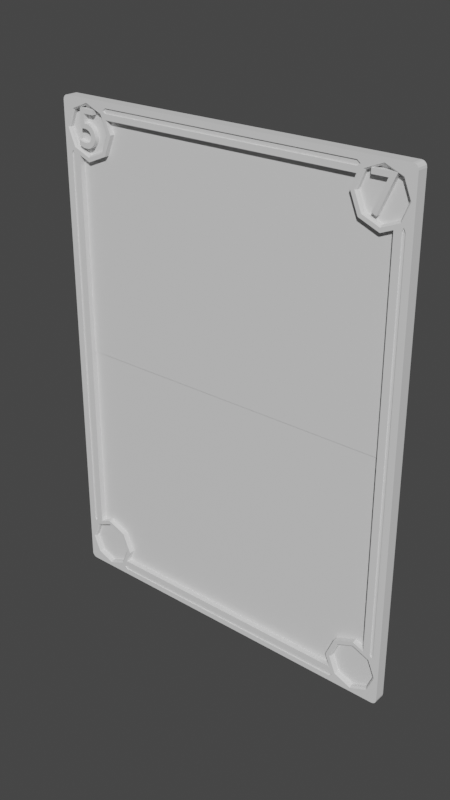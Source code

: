 # Source: Template.blend  (saved by Blender 3.3.6; exported with 4.5.12 LTS)
import bpy
from mathutils import Matrix  # noqa: F401  (used for matrix-valued properties, if any)

bpy.ops.wm.read_factory_settings(use_empty=True)
scene = bpy.context.scene
scene.name = 'Scene'

# ---- collections
col_collection = bpy.data.collections.new('Collection'); scene.collection.children.link(col_collection)

# ---- materials (node trees are filled in below, after node groups)
mat_card_level = bpy.data.materials.new('Card_Level')
mat_background = bpy.data.materials.new('BackGround')

# ---- node groups
ng_auto_smooth = bpy.data.node_groups.new('Auto Smooth', 'GeometryNodeTree')
_s = ng_auto_smooth.interface.new_socket(name='Geometry', in_out='OUTPUT', socket_type='NodeSocketGeometry')
_s = ng_auto_smooth.interface.new_socket(name='Geometry', in_out='INPUT', socket_type='NodeSocketGeometry')
_s = ng_auto_smooth.interface.new_socket(name='Angle', in_out='INPUT', socket_type='NodeSocketFloat')
_s.subtype = 'ANGLE'
_s.min_value = 0.0
_s.max_value = 3.142
ng_auto_smooth.is_modifier = True
_N = ng_auto_smooth.nodes; _L = ng_auto_smooth.links
n0 = _N.new('NodeGroupOutput'); n0.name = 'Group Output'; n0.location = (480, -100)
n1 = _N.new('NodeGroupInput'); n1.name = 'Group Input'; n1.location = (-420, -300)
n2 = _N.new('NodeGroupInput'); n2.name = 'Group Input.001'; n2.location = (-60, -100)
n3 = _N.new('GeometryNodeSetShadeSmooth'); n3.name = 'Set Shade Smooth'; n3.location = (120, -100)
n3.domain = 'EDGE'
n4 = _N.new('GeometryNodeSetShadeSmooth'); n4.name = 'Set Shade Smooth.001'; n4.location = (300, -100)
n5 = _N.new('GeometryNodeInputMeshEdgeAngle'); n5.name = 'Edge Angle'; n5.location = (-420, -220)
n6 = _N.new('GeometryNodeInputEdgeSmooth'); n6.name = 'Is Edge Smooth'; n6.location = (-60, -160)
n7 = _N.new('GeometryNodeInputShadeSmooth'); n7.name = 'Is Face Smooth'; n7.location = (-240, -340)
n8 = _N.new('FunctionNodeBooleanMath'); n8.name = 'Boolean Math'; n8.location = (-60, -220)
n9 = _N.new('FunctionNodeCompare'); n9.name = 'Compare'; n9.location = (-240, -180)
n9.operation = 'LESS_EQUAL'
_L.new(n5.outputs[0], n9.inputs[0])
_L.new(n4.outputs[0], n0.inputs[0])
_L.new(n1.outputs[1], n9.inputs[1])
_L.new(n9.outputs[0], n8.inputs[0])
_L.new(n7.outputs[0], n8.inputs[1])
_L.new(n2.outputs[0], n3.inputs[0])
_L.new(n6.outputs[0], n3.inputs[1])
_L.new(n3.outputs[0], n4.inputs[0])
_L.new(n8.outputs[0], n3.inputs[2])
n0.is_active_output = True

# ---- material node trees
mat_card_level.use_nodes = True; mat_card_level.node_tree.nodes.clear()
_N = mat_card_level.node_tree.nodes; _L = mat_card_level.node_tree.links
n0 = _N.new('ShaderNodeBsdfPrincipled'); n0.name = 'Principled BSDF'; n0.location = (10, 300)
n0.distribution = 'GGX'
n0.subsurface_method = 'RANDOM_WALK_SKIN'
n0.inputs[3].default_value = 1.45
n0.inputs[27].default_value = (0.0, 0.0, 0.0, 1.0)
n0.inputs[28].default_value = 1.0
n1 = _N.new('ShaderNodeOutputMaterial'); n1.name = 'Material Output'; n1.location = (300, 300)
_L.new(n0.outputs[0], n1.inputs[0])
n1.is_active_output = True
mat_background.use_nodes = True; mat_background.node_tree.nodes.clear()
_N = mat_background.node_tree.nodes; _L = mat_background.node_tree.links
n0 = _N.new('ShaderNodeBsdfPrincipled'); n0.name = 'Principled BSDF'; n0.location = (10, 300)
n0.distribution = 'GGX'
n0.subsurface_method = 'RANDOM_WALK_SKIN'
n0.inputs[3].default_value = 1.45
n0.inputs[27].default_value = (0.0, 0.0, 0.0, 1.0)
n0.inputs[28].default_value = 1.0
n1 = _N.new('ShaderNodeOutputMaterial'); n1.name = 'Material Output'; n1.location = (300, 300)
_L.new(n0.outputs[0], n1.inputs[0])
n1.is_active_output = True

# ---- world
world_world = bpy.data.worlds.new('World'); scene.world = world_world
world_world.use_nodes = True; world_world.node_tree.nodes.clear()
_N = world_world.node_tree.nodes; _L = world_world.node_tree.links
n0 = _N.new('ShaderNodeOutputWorld'); n0.name = 'World Output'; n0.location = (300, 300)
n1 = _N.new('ShaderNodeBackground'); n1.name = 'Background'; n1.location = (10, 300)
n1.inputs[0].default_value = (0.05088, 0.05088, 0.05088, 1.0)
_L.new(n1.outputs[0], n0.inputs[0])
n0.is_active_output = True
world_world.color = (0.05088, 0.05088, 0.05088)
world_world.use_sun_shadow = False
world_world.sun_shadow_jitter_overblur = 0.0

# ---- meshes
me_plane = bpy.data.meshes.new('Plane')
me_plane.from_pydata([(-3.2, 2.026e-08, 0.1), (-3.2, 3.934e-08, -0.1), (0.0, 4.36, 0.1), (0.0, 4.36, -0.1), (-2.9, 3.934e-08, -0.1), (-2.9, 4.36, -0.1), (-2.9, 2.026e-08, 0.1), (-2.9, 4.36, 0.1), (-3.2, 4.08, 0.1), (-3.2, 4.08, -0.1), (0.0, 4.08, 0.1), (-3.11, 4.36, 0.1), (-3.2, 4.271, 0.1), (-3.145, 4.353, 0.1), (-3.174, 4.334, 0.1), (-3.193, 4.305, 0.1), (-3.2, 4.271, -0.1), (-3.11, 4.36, -0.1), (-3.193, 4.305, -0.1), (-3.174, 4.334, -0.1), (-3.145, 4.353, -0.1), (0.0, 3.934e-08, -0.1), (-2.9, 1.589e-08, -9.686e-08), (-2.7, 4.36, -1.714e-07), (-2.7, 4.36, 0.1), (-2.346, 4.214, -1.714e-07), (-2.346, 4.214, 0.1), (-2.2, 3.86, -1.714e-07), (-2.2, 3.86, 0.1), (-2.346, 3.506, -1.714e-07), (-2.346, 3.506, 0.1), (-2.7, 3.36, -1.714e-07), (-2.7, 3.36, 0.1), (-3.054, 3.506, -1.714e-07), (-3.054, 3.506, 0.1), (-3.2, 3.86, -1.714e-07), (-3.054, 4.214, -1.714e-07), (-3.054, 4.214, 0.1), (-2.417, 4.143, 0.01), (-2.7, 4.26, 0.01), (-2.3, 3.86, 0.01), (-2.417, 3.577, 0.01), (-2.7, 3.46, 0.01), (-2.983, 3.577, 0.01), (-3.1, 3.86, 0.01), (-2.983, 4.143, 0.01), (0.0, 4.08, -2.384e-07), (0.0, 4.08, -0.1), (-2.9, 4.08, -0.1), (-2.291, 4.08, 0.1), (-2.291, 4.36, -0.1), (-2.291, 4.36, 0.1), (-2.291, 4.08, -0.1), (-2.291, 4.08, -2.384e-07), (-3.2, 3.443, -0.1), (-2.9, 3.443, 0.1), (-2.9, 3.443, -0.1), (-3.2, 3.443, 0.1), (-2.9, 3.443, -2.163e-07), (-3.2, 3.86, 0.1), (-3.2, 3.86, -0.1), (-2.9, 3.86, -0.1), (-2.7, 4.36, 0.1), (-2.7, 4.36, -0.1), (-2.7, 4.08, -0.1), (-2.417, 4.143, 0.07329), (-2.397, 4.163, 0.1), (-2.7, 4.289, 0.1), (-2.7, 4.26, 0.07329), (-2.271, 3.86, 0.1), (-2.3, 3.86, 0.07329), (-2.417, 3.577, 0.07329), (-2.397, 3.557, 0.1), (-2.7, 3.46, 0.07329), (-2.7, 3.431, 0.1), (-3.003, 3.557, 0.1), (-2.983, 3.577, 0.07329), (-3.1, 3.86, 0.07329), (-3.129, 3.86, 0.1), (-2.983, 4.143, 0.07329), (-3.003, 4.163, 0.1), (-2.391, 4.08, 0.07329), (-2.362, 4.08, 0.1), (-2.9, 3.543, 0.07329), (-2.9, 3.514, 0.1), (-3.081, 0.0, 0.1), (-3.021, 0.0, 0.1), (-3.021, 3.443, 0.1), (-3.081, 3.443, 0.1), (-3.051, 3.506, 0.1), (-3.081, -8.742e-10, 0.08), (-3.021, -8.742e-10, 0.08), (-3.021, 3.443, 0.08), (-3.081, 3.443, 0.08), (-3.051, 3.506, 0.08), (0.0, 4.261, 0.1), (0.0, 4.177, 0.1), (-2.291, 4.177, 0.1), (-2.346, 4.217, 0.1), (-2.291, 4.261, 0.1), (0.0, 4.261, 0.08), (0.0, 4.177, 0.08), (-2.291, 4.177, 0.08), (-2.346, 4.217, 0.08), (-2.291, 4.261, 0.08), (0.0, 4.371e-08, 0.0)], [], [(5, 17, 11, 7), (52, 50, 3, 47), (8, 12, 16, 9), (9, 16, 18, 19, 20, 17, 5, 48), (63, 5, 7, 62), (60, 9, 48, 61), (59, 8, 9, 60), (11, 17, 20, 13), (13, 20, 19, 14), (14, 19, 18, 15), (15, 18, 16, 12), (37, 14, 15, 12, 8), (4, 48, 47, 21), (55, 6, 22, 58), (25, 26, 49, 28, 27), (27, 28, 30, 29), (29, 30, 32, 31), (31, 32, 55, 34, 33), (33, 34, 59, 35), (77, 76, 43, 44), (14, 37, 7, 11, 13), (23, 25, 27, 29, 31, 33, 35, 36), (79, 77, 44, 45), (71, 70, 40, 41), (70, 81, 65, 38, 40), (28, 49, 82, 69), (34, 55, 84, 75), (84, 55, 32, 74), (73, 71, 41, 42), (38, 39, 45, 44, 43, 42, 41, 40), (32, 30, 72, 74), (68, 79, 45, 39), (37, 59, 78, 80), (59, 34, 75, 78), (30, 28, 69, 72), (82, 49, 26, 66), (24, 37, 80, 67), (26, 24, 67, 66), (10, 49, 53, 46), (76, 83, 73, 42, 43), (26, 49, 97, 98), (3, 50, 51, 2), (64, 63, 50, 52), (0, 57, 54, 1), (55, 34, 89, 87), (1, 54, 56, 4), (57, 59, 60, 54), (54, 60, 61, 56), (59, 37, 8), (48, 5, 63, 64), (50, 63, 62, 51), (62, 7, 37, 24), (49, 10, 96, 97), (24, 26, 51, 62), (57, 0, 85, 88), (59, 57, 34), (66, 67, 68, 65), (82, 66, 65, 81), (72, 69, 70, 71), (74, 72, 71, 73), (84, 74, 73, 83), (78, 75, 76, 77), (80, 78, 77, 79), (67, 80, 79, 68), (69, 82, 81, 70), (75, 84, 83, 76), (65, 68, 39, 38), (89, 88, 93, 94), (86, 87, 92, 91), (6, 55, 87, 86), (34, 57, 88, 89), (91, 92, 93, 90), (94, 93, 92), (88, 85, 90, 93), (87, 89, 94, 92), (98, 97, 102, 103), (99, 98, 103, 104), (2, 51, 99, 95), (51, 26, 98, 99), (101, 100, 104, 102), (104, 103, 102), (97, 96, 101, 102), (95, 99, 104, 100), (46, 27, 105), (22, 105, 58), (105, 31, 58), (27, 46, 53), (27, 29, 105), (29, 31, 105)])
_uv = me_plane.uv_layers.new(name='UVMap')
_uv.uv.foreach_set('vector', [0.2107, 0.9851, 0.1639, 0.9851, 0.1639, 0.9851, 0.2107, 0.9851, 0.3462, 0.9228, 0.3462, 0.9851, 0.856, 0.9851, 0.856, 0.9228, 0.144, 0.9228, 0.144, 0.9652, 0.144, 0.9652, 0.144, 0.9228, 0.144, 0.9228, 0.144, 0.9652, 0.1455, 0.9728, 0.1498, 0.9793, 0.1563, 0.9836, 0.1639, 0.9851, 0.2107, 0.9851, 0.2107, 0.9228, 0.2552, 0.9851, 0.2107, 0.9851, 0.2107, 0.9851, 0.2552, 0.9851, 0.144, 0.8738, 0.144, 0.9228, 0.2107, 0.9228, 0.2107, 0.8738, 0.144, 0.8738, 0.144, 0.9228, 0.144, 0.9228, 0.144, 0.8738, 0.1639, 0.9851, 0.1639, 0.9851, 0.1563, 0.9836, 0.1563, 0.9836, 0.1563, 0.9836, 0.1563, 0.9836, 0.1498, 0.9793, 0.1498, 0.9793, 0.1498, 0.9793, 0.1498, 0.9793, 0.1455, 0.9728, 0.1455, 0.9728, 0.1455, 0.9728, 0.1455, 0.9728, 0.144, 0.9652, 0.144, 0.9652, 0.1765, 0.9525, 0.1498, 0.9793, 0.1455, 0.9728, 0.144, 0.9652, 0.144, 0.9228, 0.2107, 0.01486, 0.2107, 0.9228, 0.856, 0.9228, 0.856, 0.01486, 0.2107, 0.781, 0.2107, 0.01486, 0.2107, 0.01486, 0.2107, 0.781, 0.3339, 0.9525, 0.3339, 0.9525, 0.3462, 0.9228, 0.3665, 0.8738, 0.3665, 0.8738, 0.3665, 0.8738, 0.3665, 0.8738, 0.3339, 0.7951, 0.3339, 0.7951, 0.3339, 0.7951, 0.3339, 0.7951, 0.2552, 0.7625, 0.2552, 0.7625, 0.2552, 0.7625, 0.2552, 0.7625, 0.2107, 0.781, 0.1765, 0.7951, 0.1765, 0.7951, 0.1765, 0.7951, 0.1765, 0.7951, 0.144, 0.8738, 0.144, 0.8738, 0.1662, 0.8738, 0.1923, 0.8109, 0.1923, 0.8109, 0.1662, 0.8738, 0.1498, 0.9793, 0.1765, 0.9525, 0.2107, 0.9851, 0.1639, 0.9851, 0.1563, 0.9836, 0.2552, 0.9851, 0.3339, 0.9525, 0.3665, 0.8738, 0.3339, 0.7951, 0.2552, 0.7625, 0.1765, 0.7951, 0.144, 0.8738, 0.1765, 0.9525, 0.1923, 0.9368, 0.1662, 0.8738, 0.1662, 0.8738, 0.1923, 0.9368, 0.3182, 0.8109, 0.3442, 0.8738, 0.3442, 0.8738, 0.3182, 0.8109, 0.3442, 0.8738, 0.3239, 0.9228, 0.3182, 0.9368, 0.3182, 0.9368, 0.3442, 0.8738, 0.3665, 0.8738, 0.3462, 0.9228, 0.3304, 0.9228, 0.3507, 0.8738, 0.1765, 0.7951, 0.2107, 0.781, 0.2107, 0.7968, 0.1877, 0.8063, 0.2107, 0.7968, 0.2107, 0.781, 0.2552, 0.7625, 0.2552, 0.7784, 0.2552, 0.7848, 0.3182, 0.8109, 0.3182, 0.8109, 0.2552, 0.7848, 0.3182, 0.9368, 0.2552, 0.9628, 0.1923, 0.9368, 0.1662, 0.8738, 0.1923, 0.8109, 0.2552, 0.7848, 0.3182, 0.8109, 0.3442, 0.8738, 0.2552, 0.7625, 0.3339, 0.7951, 0.3227, 0.8063, 0.2552, 0.7784, 0.2552, 0.9628, 0.1923, 0.9368, 0.1923, 0.9368, 0.2552, 0.9628, 0.1765, 0.9525, 0.144, 0.8738, 0.1598, 0.8738, 0.1877, 0.9413, 0.144, 0.8738, 0.1765, 0.7951, 0.1877, 0.8063, 0.1598, 0.8738, 0.3339, 0.7951, 0.3665, 0.8738, 0.3507, 0.8738, 0.3227, 0.8063, 0.3304, 0.9228, 0.3462, 0.9228, 0.3339, 0.9525, 0.3227, 0.9413, 0.2552, 0.9851, 0.1765, 0.9525, 0.1877, 0.9413, 0.2552, 0.9693, 0.3339, 0.9525, 0.2552, 0.9851, 0.2552, 0.9693, 0.3227, 0.9413, 0.856, 0.9228, 0.3462, 0.9228, 0.3462, 0.9228, 0.856, 0.9228, 0.1923, 0.8109, 0.2106, 0.8033, 0.2552, 0.7848, 0.2552, 0.7848, 0.1923, 0.8109, 0.3339, 0.9525, 0.3462, 0.9228, 0.3462, 0.9444, 0.3339, 0.9533, 0.856, 0.9851, 0.3462, 0.9851, 0.3462, 0.9851, 0.856, 0.9851, 0.2552, 0.9228, 0.2552, 0.9851, 0.3462, 0.9851, 0.3462, 0.9228, 0.144, 0.01486, 0.144, 0.781, 0.144, 0.781, 0.144, 0.01486, 0.2107, 0.781, 0.1765, 0.7951, 0.1771, 0.7951, 0.1839, 0.781, 0.144, 0.01486, 0.144, 0.781, 0.2107, 0.781, 0.2107, 0.01486, 0.144, 0.781, 0.144, 0.8738, 0.144, 0.8738, 0.144, 0.781, 0.144, 0.781, 0.144, 0.8738, 0.2107, 0.8738, 0.2107, 0.781, 0.144, 0.8738, 0.1765, 0.9525, 0.144, 0.9228, 0.2107, 0.9228, 0.2107, 0.9851, 0.2552, 0.9851, 0.2552, 0.9228, 0.3462, 0.9851, 0.2552, 0.9851, 0.2552, 0.9851, 0.3462, 0.9851, 0.2552, 0.9851, 0.2107, 0.9851, 0.1765, 0.9525, 0.2552, 0.9851, 0.3462, 0.9228, 0.856, 0.9228, 0.856, 0.9444, 0.3462, 0.9444, 0.2552, 0.9851, 0.3339, 0.9525, 0.3462, 0.9851, 0.2552, 0.9851, 0.144, 0.781, 0.144, 0.01486, 0.1705, 0.01486, 0.1705, 0.781, 0.144, 0.8738, 0.144, 0.781, 0.1765, 0.7951, 0.3227, 0.9413, 0.2552, 0.9693, 0.2552, 0.9628, 0.3182, 0.9368, 0.3304, 0.9228, 0.3227, 0.9413, 0.3182, 0.9368, 0.3239, 0.9228, 0.3227, 0.8063, 0.3507, 0.8738, 0.3442, 0.8738, 0.3182, 0.8109, 0.2552, 0.7784, 0.3227, 0.8063, 0.3182, 0.8109, 0.2552, 0.7848, 0.2107, 0.7968, 0.2552, 0.7784, 0.2552, 0.7848, 0.2106, 0.8033, 0.1598, 0.8738, 0.1877, 0.8063, 0.1923, 0.8109, 0.1662, 0.8738, 0.1877, 0.9413, 0.1598, 0.8738, 0.1662, 0.8738, 0.1923, 0.9368, 0.2552, 0.9693, 0.1877, 0.9413, 0.1923, 0.9368, 0.2552, 0.9628, 0.3507, 0.8738, 0.3304, 0.9228, 0.3239, 0.9228, 0.3442, 0.8738, 0.1877, 0.8063, 0.2107, 0.7968, 0.2106, 0.8033, 0.1923, 0.8109, 0.3182, 0.9368, 0.2552, 0.9628, 0.2552, 0.9628, 0.3182, 0.9368, 0.1771, 0.7951, 0.1705, 0.781, 0.1705, 0.781, 0.1771, 0.7951, 0.1839, 0.01486, 0.1839, 0.781, 0.1839, 0.781, 0.1839, 0.01486, 0.2107, 0.01486, 0.2107, 0.781, 0.1839, 0.781, 0.1839, 0.01486, 0.1765, 0.7951, 0.144, 0.781, 0.1705, 0.781, 0.1771, 0.7951, 0.1839, 0.01486, 0.1839, 0.781, 0.1705, 0.781, 0.1705, 0.01486, 0.1771, 0.7951, 0.1705, 0.781, 0.1839, 0.781, 0.1705, 0.781, 0.1705, 0.01486, 0.1705, 0.01486, 0.1705, 0.781, 0.1839, 0.781, 0.1771, 0.7951, 0.1771, 0.7951, 0.1839, 0.781, 0.3339, 0.9533, 0.3462, 0.9444, 0.3462, 0.9444, 0.3339, 0.9533, 0.3462, 0.9631, 0.3339, 0.9533, 0.3339, 0.9533, 0.3462, 0.9631, 0.856, 0.9851, 0.3462, 0.9851, 0.3462, 0.9631, 0.856, 0.9631, 0.3462, 0.9851, 0.3339, 0.9525, 0.3339, 0.9533, 0.3462, 0.9631, 0.856, 0.9444, 0.856, 0.9631, 0.3462, 0.9631, 0.3462, 0.9444, 0.3462, 0.9631, 0.3339, 0.9533, 0.3462, 0.9444, 0.3462, 0.9444, 0.856, 0.9444, 0.856, 0.9444, 0.3462, 0.9444, 0.856, 0.9631, 0.3462, 0.9631, 0.3462, 0.9631, 0.856, 0.9631, 0.856, 0.9228, 0.3665, 0.8738, 0.856, 0.01486, 0.2107, 0.01486, 0.856, 0.01486, 0.2107, 0.781, 0.856, 0.01486, 0.2552, 0.7625, 0.2107, 0.781, 0.3665, 0.8738, 0.856, 0.9228, 0.3462, 0.9228, 0.3665, 0.8738, 0.3339, 0.7951, 0.856, 0.01486, 0.3339, 0.7951, 0.2552, 0.7625, 0.856, 0.01486])
me_plane.materials.append(mat_card_level)
me_plane.update()
me_plane_004 = bpy.data.meshes.new('Plane.004')
me_plane_004.from_pydata([(-2.9, 1.589e-08, -9.686e-08), (-2.2, 3.86, -1.714e-07), (-2.346, 3.506, -1.714e-07), (-2.7, 3.36, -1.714e-07), (0.0, 4.08, -2.384e-07), (-2.291, 4.08, -2.384e-07), (-2.9, 3.443, -2.163e-07), (0.0, 4.371e-08, 0.0), (2.9, 1.589e-08, -9.686e-08), (2.2, 3.86, -1.714e-07), (2.346, 3.506, -1.714e-07), (2.7, 3.36, -1.714e-07), (2.291, 4.08, -2.384e-07), (2.9, 3.443, -2.163e-07)], [], [(4, 1, 7), (0, 7, 6), (7, 3, 6), (1, 4, 5), (1, 2, 7), (2, 3, 7), (4, 7, 9), (8, 13, 7), (7, 13, 11), (9, 12, 4), (9, 7, 10), (10, 7, 11)])
_uv = me_plane_004.uv_layers.new(name='UVMap')
_uv.uv.foreach_set('vector', [0.5, 0.843, 0.1301, 0.806, 0.5, 0.157, 0.01244, 0.157, 0.5, 0.157, 0.01244, 0.7358, 0.5, 0.157, 0.04606, 0.7219, 0.01244, 0.7358, 0.1301, 0.806, 0.5, 0.843, 0.1148, 0.843, 0.1301, 0.806, 0.1055, 0.7465, 0.5, 0.157, 0.1055, 0.7465, 0.04606, 0.7219, 0.5, 0.157, 0.5, 0.843, 0.5, 0.157, 0.8699, 0.806, 0.9876, 0.157, 0.9876, 0.7358, 0.5, 0.157, 0.5, 0.157, 0.9876, 0.7358, 0.9539, 0.7219, 0.8699, 0.806, 0.8852, 0.843, 0.5, 0.843, 0.8699, 0.806, 0.5, 0.157, 0.8945, 0.7465, 0.8945, 0.7465, 0.5, 0.157, 0.9539, 0.7219])
me_plane_004.materials.append(mat_background)
me_plane_004.update()

# ---- curves / text
txt_text_002 = bpy.data.curves.new('Text.002', 'FONT')
txt_text_002.dimensions = '2D'
txt_text_002.body = '5'
txt_text_002.materials.append(mat_card_level)
txt_text_002.align_x = 'CENTER'
txt_text_002.align_y = 'CENTER'
txt_text_002.size = 0.9
txt_text_003 = bpy.data.curves.new('Text.003', 'FONT')
txt_text_003.dimensions = '2D'
txt_text_003.body = '7'
txt_text_003.materials.append(mat_card_level)
txt_text_003.align_x = 'CENTER'
txt_text_003.align_y = 'CENTER'
txt_text_003.size = 0.9

# ---- objects
ob_template = bpy.data.objects.new('Template', me_plane)
ob_text = bpy.data.objects.new('Text', txt_text_002)
ob_text_001 = bpy.data.objects.new('Text.001', txt_text_003)
ob_background = bpy.data.objects.new('Background', me_plane_004)

# ---- transforms, parenting, visibility, modifiers, constraints
ob_template.location = (0.0, 0.0, 0.0)
ob_template.rotation_euler = (1.571, 0.0, 0.0)
_m = ob_template.modifiers.new('Mirror', 'MIRROR')
_m.use_axis = (True, True, False)
_m = ob_template.modifiers.new('Auto Smooth', 'NODES')
_m.node_group = ng_auto_smooth
_gi = [s.identifier for s in ng_auto_smooth.interface.items_tree if s.item_type == 'SOCKET' and s.in_out == 'INPUT']
_m[_gi[1]] = 0.5236  # Angle
ob_text.parent = ob_template
ob_text.matrix_parent_inverse = Matrix(((1.0, 0.0, 0.0, -0.0), (0.0, -4.371e-08, 1.0, 0.0), (0.0, -1.0, -4.371e-08, 0.0), (-0.0, 0.0, -0.0, 1.0)))
ob_text.location = (-2.707, -0.1018, 3.851)
ob_text.rotation_euler = (1.571, 0.0, 0.0)
_m = ob_text.modifiers.new('Solidify', 'SOLIDIFY')
_m.thickness = 0.14
ob_text_001.parent = ob_template
ob_text_001.matrix_parent_inverse = Matrix(((1.0, 0.0, 0.0, -0.0), (0.0, -4.371e-08, 1.0, 0.0), (0.0, -1.0, -4.371e-08, 0.0), (-0.0, 0.0, -0.0, 1.0)))
ob_text_001.location = (2.692, -0.1018, 3.851)
ob_text_001.rotation_euler = (1.571, 0.0, 0.0)
_m = ob_text_001.modifiers.new('Solidify', 'SOLIDIFY')
_m.thickness = 0.14
ob_background.parent = ob_template
ob_background.matrix_parent_inverse = Matrix(((1.0, 0.0, 0.0, -0.0), (0.0, -4.371e-08, 1.0, 0.0), (0.0, -1.0, -4.371e-08, 0.0), (-0.0, 0.0, -0.0, 1.0)))
ob_background.location = (0.0, -0.01, 0.0)
ob_background.rotation_euler = (1.571, 0.0, 0.0)
_m = ob_background.modifiers.new('Auto Smooth', 'NODES')
_m.node_group = ng_auto_smooth
_gi = [s.identifier for s in ng_auto_smooth.interface.items_tree if s.item_type == 'SOCKET' and s.in_out == 'INPUT']
_m[_gi[1]] = 0.5236  # Angle

# ---- collection membership
col_collection.objects.link(ob_template)
col_collection.objects.link(ob_text)
col_collection.objects.link(ob_text_001)
col_collection.objects.link(ob_background)

# ---- scene / render settings (as saved in the file)
scene.frame_start = 1; scene.frame_end = 250; scene.frame_set(1)
scene.render.engine = 'CYCLES'
scene.render.resolution_x = 1080
scene.render.resolution_y = 1920
scene.cycles.sampling_pattern = 'TABULATED_SOBOL'
scene.cycles.use_light_tree = False
scene.view_settings.view_transform = 'Filmic'
bpy.context.view_layer.update()

# ---- added for rendering (the .blend has no active camera and no usable light): camera, sun
cam_auto = bpy.data.cameras.new('AutoCamera')
cam_auto.lens = 50.0
cam_auto.sensor_width = 36.0
cam_auto.clip_end = 1000.0
ob_auto_camera = bpy.data.objects.new('AutoCamera', cam_auto)
scene.collection.objects.link(ob_auto_camera)
ob_auto_camera.location = (10.01, -12.0129, 8.00797)
ob_auto_camera.rotation_euler = (1.09748, -7.21219e-08, 0.694738)
scene.camera = ob_auto_camera
light_auto_sun = bpy.data.lights.new('AutoSun', 'SUN')
light_auto_sun.energy = 3.0
light_auto_sun.angle = 0.0523599
ob_auto_sun = bpy.data.objects.new('AutoSun', light_auto_sun)
scene.collection.objects.link(ob_auto_sun)
ob_auto_sun.rotation_euler = (0.872665, 0.174533, 0.523599)
bpy.context.view_layer.update()
